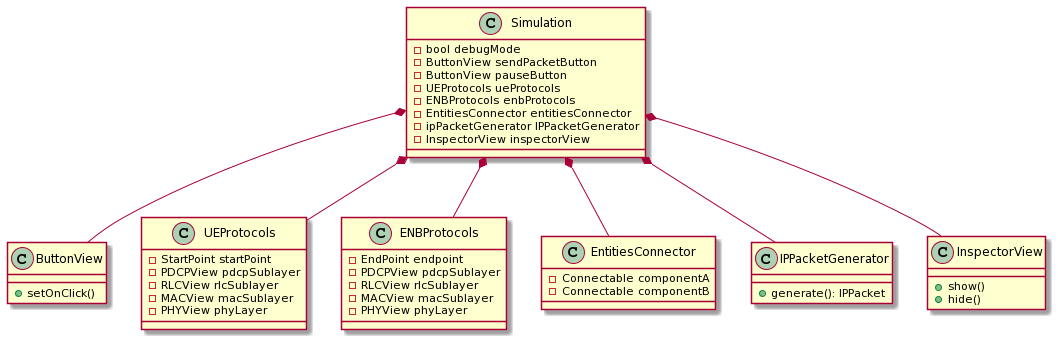

The diagram above was rendered by PlantUML. Its source (embedded in the PNG):
@startuml
class Simulation {
  -bool debugMode
  -ButtonView sendPacketButton
  -ButtonView pauseButton
  -UEProtocols ueProtocols
  -ENBProtocols enbProtocols
  -EntitiesConnector entitiesConnector
  -ipPacketGenerator IPPacketGenerator
  -InspectorView inspectorView
}

class ButtonView {
  +setOnClick()
}

class UEProtocols {
  -StartPoint startPoint
  -PDCPView pdcpSublayer
  -RLCView rlcSublayer
  -MACView macSublayer
  -PHYView phyLayer
}

class ENBProtocols {
  -EndPoint endpoint
  -PDCPView pdcpSublayer
  -RLCView rlcSublayer
  -MACView macSublayer
  -PHYView phyLayer
}

class EntitiesConnector {
  -Connectable componentA
  -Connectable componentB
}

class IPPacketGenerator {
  +generate(): IPPacket
}

class InspectorView {
  +show()
  +hide()
}

Simulation *-- ButtonView
Simulation *-- UEProtocols
Simulation *-- ENBProtocols
Simulation *-- EntitiesConnector
Simulation *-- IPPacketGenerator
Simulation *-- InspectorView
@enduml